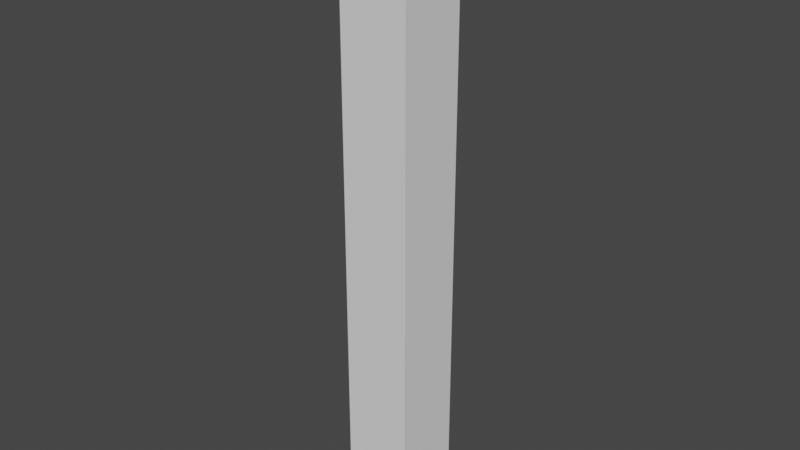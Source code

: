 # Source: horn.blend  (saved by Blender 3.3.6; exported with 4.5.12 LTS)
import bpy
from mathutils import Matrix  # noqa: F401  (used for matrix-valued properties, if any)

bpy.ops.wm.read_factory_settings(use_empty=True)
scene = bpy.context.scene
scene.name = 'Scene'

# ---- collections
col_collection = bpy.data.collections.new('Collection'); scene.collection.children.link(col_collection)

# ---- world
world_world = bpy.data.worlds.new('World'); scene.world = world_world
world_world.use_nodes = True; world_world.node_tree.nodes.clear()
_N = world_world.node_tree.nodes; _L = world_world.node_tree.links
n0 = _N.new('ShaderNodeOutputWorld'); n0.name = 'World Output'; n0.location = (300, 300)
n1 = _N.new('ShaderNodeBackground'); n1.name = 'Background'; n1.location = (10, 300)
n1.inputs[0].default_value = (0.05088, 0.05088, 0.05088, 1.0)
_L.new(n1.outputs[0], n0.inputs[0])
n0.is_active_output = True
world_world.color = (0.05088, 0.05088, 0.05088)
world_world.use_sun_shadow = False
world_world.sun_shadow_jitter_overblur = 0.0

# ---- meshes
me_plane = bpy.data.meshes.new('Plane')
me_plane.from_pydata([(0.0, 0.0, 0.0), (0.0, 0.0, 4.368)], [(0, 1)], [])
_uv = me_plane.uv_layers.new(name='UVMap')
_uv.uv.foreach_set('vector', [])
me_plane.update()

# ---- objects
ob_plane = bpy.data.objects.new('Plane', me_plane)

# ---- transforms, parenting, visibility, modifiers, constraints
ob_plane.location = (0.0, 0.0, 0.0)
_m = ob_plane.modifiers.new('Skin', 'SKIN')

# ---- collection membership
col_collection.objects.link(ob_plane)

# ---- scene / render settings (as saved in the file)
scene.frame_start = 1; scene.frame_end = 250; scene.frame_set(1)
scene.render.engine = 'BLENDER_EEVEE_NEXT'
scene.cycles.sampling_pattern = 'TABULATED_SOBOL'
scene.cycles.use_light_tree = False
scene.view_settings.view_transform = 'Filmic'
bpy.context.view_layer.update()

# ---- added for rendering (the .blend has no active camera and no usable light): camera, sun
cam_auto = bpy.data.cameras.new('AutoCamera')
cam_auto.lens = 50.0
cam_auto.sensor_width = 36.0
cam_auto.clip_end = 1000.0
ob_auto_camera = bpy.data.objects.new('AutoCamera', cam_auto)
scene.collection.objects.link(ob_auto_camera)
ob_auto_camera.location = (4.0938, -4.91256, 5.45893)
ob_auto_camera.rotation_euler = (1.09748, -7.21219e-08, 0.694738)
scene.camera = ob_auto_camera
light_auto_sun = bpy.data.lights.new('AutoSun', 'SUN')
light_auto_sun.energy = 3.0
light_auto_sun.angle = 0.0523599
ob_auto_sun = bpy.data.objects.new('AutoSun', light_auto_sun)
scene.collection.objects.link(ob_auto_sun)
ob_auto_sun.rotation_euler = (0.872665, 0.174533, 0.523599)
bpy.context.view_layer.update()
